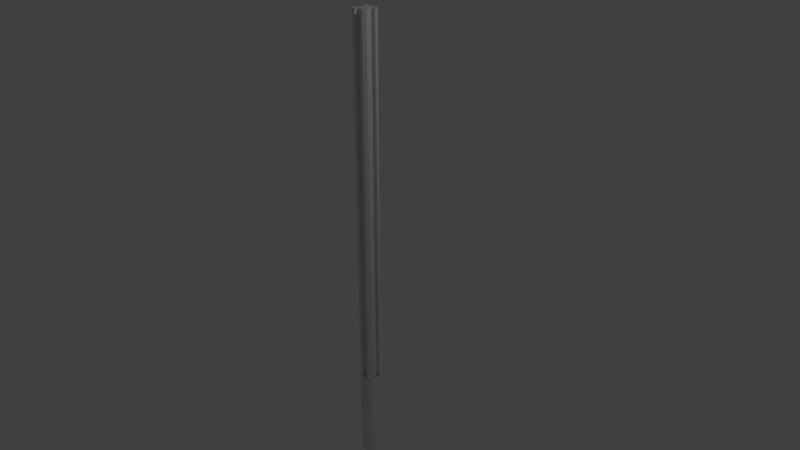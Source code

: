 # Source: ColTipoE.blend  (saved by Blender 2.79.0; exported with 4.5.12 LTS)
import bpy
from mathutils import Matrix  # noqa: F401  (used for matrix-valued properties, if any)

bpy.ops.wm.read_factory_settings(use_empty=True)
scene = bpy.context.scene
scene.name = 'Scene'

# ---- collections
col_collection_1 = bpy.data.collections.new('Collection 1'); scene.collection.children.link(col_collection_1)

# ---- materials (node trees are filled in below, after node groups)
mat_material_003 = bpy.data.materials.new('Material.003')
mat_material_003.alpha_threshold = 0.0
mat_material_003.use_transparent_shadow = False
mat_material_003.roughness = 0.5

# ---- material node trees

# ---- world
world_world = bpy.data.worlds.new('World'); scene.world = world_world
world_world.color = (0.05088, 0.05088, 0.05088)
world_world.use_sun_shadow = False
world_world.sun_shadow_jitter_overblur = 0.0
world_world.cycles.sampling_method = 'MANUAL'

# ---- cameras
cam_camera = bpy.data.cameras.new('Camera')
cam_camera.clip_end = 100.0
cam_camera.lens = 35.0
cam_camera.sensor_width = 32.0
cam_camera.sensor_height = 18.0
cam_camera.ortho_scale = 7.314
cam_camera.dof.focus_distance = 0.0
cam_camera.dof.aperture_fstop = 128.0

# ---- lights
light_lamp = bpy.data.lights.new('Lamp', 'POINT')
light_lamp.transmission_factor = 0.0
light_lamp.cutoff_distance = 30.0
light_lamp.energy = 100.0
light_lamp.shadow_buffer_clip_start = 1.001
light_lamp.shadow_soft_size = 0.1
light_lamp.shadow_maximum_resolution = 0.006
light_lamp.use_absolute_resolution = True

# ---- meshes
me_cube = bpy.data.meshes.new('Cube')
me_cube.from_pydata([(0.842, 0.846, -1.0), (0.8, -0.8952, -1.0), (-0.8452, -0.8571, -1.0), (-0.8107, 0.9013, -1.0), (0.842, 0.846, 1.0), (0.8, -0.8952, 1.0), (-0.8452, -0.8571, 1.0), (-0.8107, 0.9013, 1.0), (1.0, 0.6772, -1.0), (-1.0, 0.6772, -1.0), (1.0, 0.6772, 1.0), (-1.0, 0.6772, 1.0), (1.0, -0.6953, -1.0), (1.0, -0.6953, 1.0), (-1.0, -0.6953, -1.0), (-1.0, -0.6953, 1.0), (0.6857, 1.0, -1.0), (0.6857, -1.0, -1.0), (0.6857, 1.0, 1.0), (0.6857, -1.0, 1.0), (0.6857, 0.6772, 1.0), (0.6857, 0.6772, -1.0), (0.6857, -0.6953, 1.0), (0.6857, -0.6953, -1.0), (-0.7095, 1.0, -1.0), (-0.7095, -1.0, -1.0), (-0.7095, 1.0, 1.0), (-0.7095, -1.0, 1.0), (-0.7095, 0.6772, -1.0), (-0.7095, -0.6953, -1.0), (-0.7095, 0.6772, 1.0), (-0.7095, -0.6953, 1.0), (-0.349, 0.6772, 1.0), (-0.349, -0.6953, 1.0), (-0.349, 1.0, -1.0), (-0.349, -1.0, -1.0), (-0.349, 1.0, 1.0), (-0.349, -1.0, 1.0), (-0.349, 0.6772, -1.0), (-0.349, -0.6953, -1.0), (0.42, 0.6772, 1.0), (0.42, -0.6953, 1.0), (0.42, 1.0, -1.0), (0.42, -1.0, -1.0), (0.42, 1.0, 1.0), (0.42, -1.0, 1.0), (0.42, 0.6772, -1.0), (0.42, -0.6953, -1.0), (0.42, -0.5741, -1.0), (-0.349, -0.5741, -1.0), (0.42, -0.5741, 1.0), (-0.349, -0.5741, 1.0), (0.6857, -1.0, -0.6016), (-0.7095, -1.0, -0.6016), (-0.349, -1.0, -0.6016), (0.42, -1.0, -0.6016), (-0.349, -0.5741, -0.6016), (0.42, -0.5741, -0.6016), (0.42, -0.9975, -1.0), (-0.349, -0.9975, -1.0), (-0.349, -0.9975, -0.6016), (0.42, -0.9975, -0.6016), (1.0, 0.3772, -1.0), (1.0, 0.3772, 1.0), (0.6857, 0.3772, -1.0), (0.6857, 0.3772, 1.0), (0.42, 0.3772, -1.0), (0.42, 0.3772, 1.0), (1.0, -0.3563, -1.0), (1.0, -0.3563, 1.0), (0.6857, -0.3563, 1.0), (0.42, -0.3563, 1.0), (0.6857, -0.3563, -1.0), (0.42, -0.3563, -1.0), (0.5944, 0.3772, 1.0), (0.5944, 0.3772, -1.0), (0.5944, -0.3563, -1.0), (0.5944, -0.3563, 1.0), (0.6857, -0.3563, -1.0), (0.6857, 0.3772, -1.0), (0.42, -0.3563, -1.0), (0.42, 0.3772, -1.0), (1.0, 0.3772, -1.0), (1.0, -0.3563, -1.0), (0.5944, 0.3772, -1.0), (0.5944, -0.3563, -1.0), (0.6857, -0.3563, -1.0), (0.6857, 0.3772, -1.0), (0.42, -0.3563, -1.0), (0.42, 0.3772, -1.0), (1.0, 0.3772, -1.0), (1.0, -0.3563, -1.0), (0.5944, 0.3772, -1.0), (0.5944, -0.3563, -1.0), (0.6857, -0.3563, -0.6019), (0.6857, 0.3772, -0.6019), (0.42, -0.3563, -0.6019), (0.42, 0.3772, -0.6019), (1.0, 0.3772, -0.6019), (1.0, -0.3563, -0.6019), (0.5944, 0.3772, -0.6019), (0.5944, -0.3563, -0.6019), (-1.0, 0.3782, -1.0), (-1.0, 0.3782, 1.0), (-0.7095, 0.3782, -1.0), (-0.7095, 0.3782, 1.0), (-0.349, 0.3782, 1.0), (-0.349, 0.3782, -1.0), (-0.7095, -0.3593, 1.0), (-0.349, -0.3593, 1.0), (-1.0, -0.3593, -1.0), (-1.0, -0.3593, 1.0), (-0.7095, -0.3593, -1.0), (-0.349, -0.3593, -1.0), (-0.615, -0.3593, -1.0), (-0.615, 0.3782, -1.0), (-0.615, -0.3593, 1.0), (-0.615, 0.3782, 1.0)], [], [(29, 25, 2, 14), (31, 15, 6, 27), (25, 53, 27, 6, 15, 14, 2), (12, 13, 5, 19, 52, 17, 1), (102, 103, 11, 9), (9, 11, 7, 26, 24, 3), (26, 7, 11, 30), (24, 28, 9, 3), (68, 69, 13, 12), (108, 111, 15, 31), (112, 29, 14, 110), (68, 12, 23, 72), (69, 70, 22, 13), (0, 8, 21, 16), (4, 18, 20, 10), (13, 22, 19, 5), (12, 1, 17, 23), (113, 39, 29, 112), (109, 108, 31, 33), (34, 38, 28, 24), (36, 26, 30, 32), (36, 34, 24, 26), (54, 37, 27, 53), (33, 31, 27, 37), (39, 35, 25, 29), (4, 10, 8, 0, 16, 18), (55, 45, 50, 57), (44, 42, 34, 36), (44, 36, 32, 40), (42, 46, 38, 34), (49, 38, 46, 48), (72, 23, 47, 73), (70, 71, 41, 22), (16, 21, 46, 42), (18, 44, 40, 20), (18, 16, 42, 44), (52, 19, 45, 55), (22, 41, 45, 19), (23, 17, 43, 47), (57, 50, 51, 56), (54, 35, 49, 56), (32, 51, 50, 40), (37, 54, 56, 51), (49, 48, 58, 59), (17, 52, 55, 43), (43, 55, 57, 48), (35, 54, 53, 25), (58, 61, 60, 59), (48, 57, 61, 58), (57, 56, 60, 61), (56, 49, 59, 60), (20, 40, 67, 65), (21, 64, 66, 46), (10, 20, 65, 63), (8, 62, 64, 21), (8, 10, 63, 62), (77, 74, 67, 71), (62, 75, 84, 82), (81, 79, 87, 89), (62, 68, 72, 64), (78, 80, 88, 86), (75, 74, 77, 76), (62, 63, 74, 75), (69, 68, 76, 77), (75, 76, 85, 84), (73, 66, 81, 80), (64, 72, 78, 79), (68, 62, 82, 83), (76, 68, 83, 85), (72, 73, 80, 78), (66, 64, 79, 81), (86, 88, 96, 94), (90, 92, 100, 98), (79, 78, 86, 87), (85, 83, 91, 93), (84, 85, 93, 92), (83, 82, 90, 91), (80, 81, 89, 88), (82, 84, 92, 90), (95, 94, 96, 97), (99, 98, 100, 101), (89, 87, 95, 97), (87, 86, 94, 95), (93, 91, 99, 101), (92, 93, 101, 100), (91, 90, 98, 99), (88, 89, 97, 96), (32, 30, 105, 106), (38, 107, 104, 28), (28, 104, 102, 9), (30, 11, 103, 105), (102, 110, 114, 115), (14, 15, 111, 110), (107, 113, 112, 104), (104, 112, 110, 102), (114, 116, 117, 115), (103, 102, 115, 117), (110, 111, 116, 114), (106, 117, 116, 109)])
me_cube.materials.append(mat_material_003)
me_cube.use_remesh_preserve_volume = False
me_cube.use_remesh_preserve_attributes = False
me_cube.use_mirror_vertex_groups = False
me_cube.update()

# ---- objects
ob_coltipob = bpy.data.objects.new('ColTipoB', me_cube)
ob_lamp = bpy.data.objects.new('Lamp', light_lamp)
ob_camera = bpy.data.objects.new('Camera', cam_camera)

# ---- transforms, parenting, visibility, modifiers, constraints
ob_coltipob.location = (0.0, 0.0, 0.0)
ob_coltipob.scale = (0.12, 0.12, 3.15)
ob_coltipob.lock_rotations_4d = False
ob_coltipob.empty_display_type = 'ARROWS'
ob_coltipob.lineart.crease_threshold = 0.0
ob_lamp.location = (4.076, 1.005, 5.904)
ob_lamp.rotation_euler = (0.6503, 0.05522, 1.866)
ob_lamp.lock_rotations_4d = False
ob_lamp.empty_display_type = 'ARROWS'
ob_lamp.color = (0.0, 0.0, 0.0, 0.0)
ob_lamp.lineart.crease_threshold = 0.0
ob_camera.location = (7.481, -6.508, 5.344)
ob_camera.rotation_euler = (1.109, 0.0, 0.8149)
ob_camera.lock_rotations_4d = False
ob_camera.empty_display_type = 'ARROWS'
ob_camera.color = (0.0, 0.0, 0.0, 0.0)
ob_camera.display_type = 'WIRE'
ob_camera.lineart.crease_threshold = 0.0

# ---- collection membership
col_collection_1.objects.link(ob_coltipob)
col_collection_1.objects.link(ob_lamp)
col_collection_1.objects.link(ob_camera)

# ---- scene / render settings (as saved in the file)
scene.camera = ob_camera
scene.frame_start = 1; scene.frame_end = 250; scene.frame_set(1)
scene.render.engine = 'BLENDER_EEVEE_NEXT'
scene.render.resolution_percentage = 50
scene.render.dither_intensity = 0.0
scene.cycles.use_denoising = False
scene.cycles.samples = 128
scene.cycles.sampling_pattern = 'TABULATED_SOBOL'
scene.cycles.use_adaptive_sampling = False
scene.cycles.use_light_tree = False
scene.cycles.blur_glossy = 0.0
scene.cycles.sample_clamp_indirect = 0.0
scene.view_settings.view_transform = 'Standard'
bpy.context.view_layer.update()
